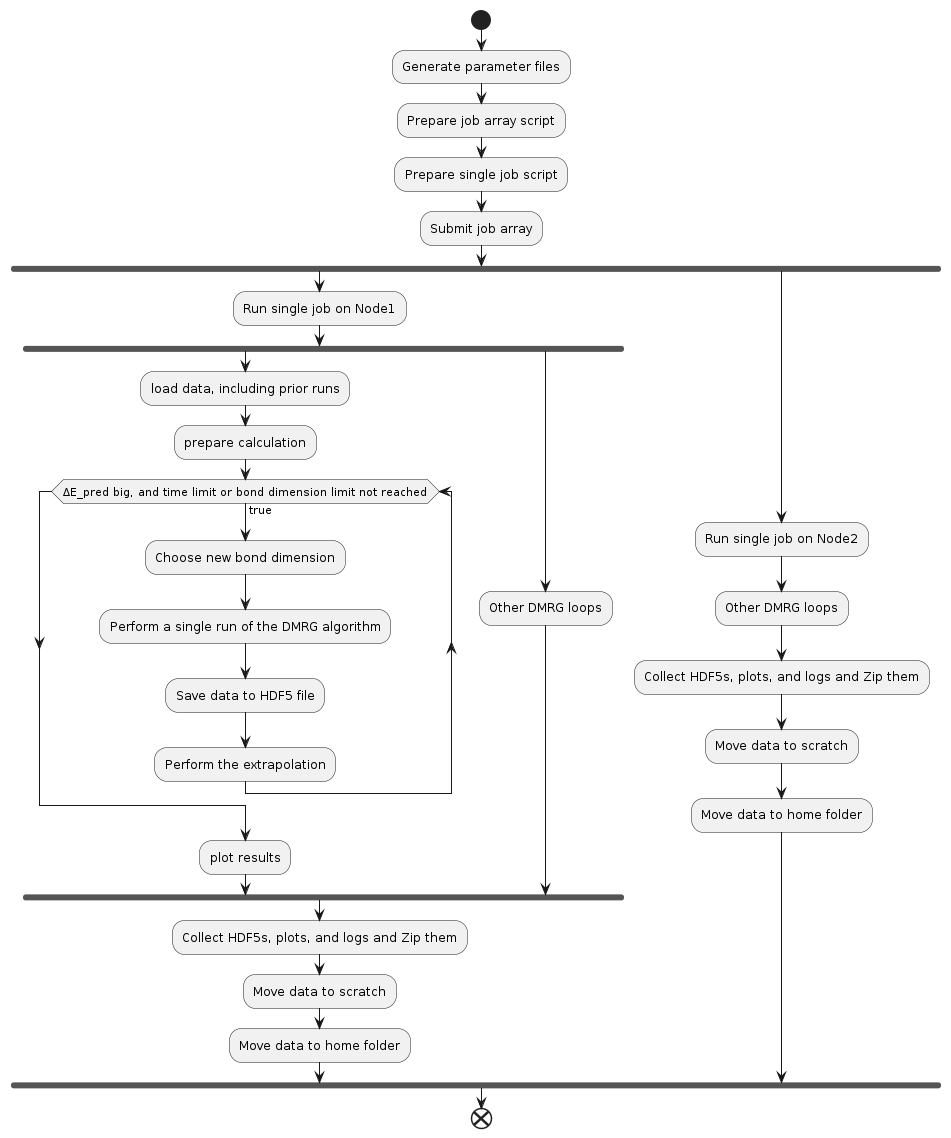

The diagram above was rendered by PlantUML. Its source (embedded in the PNG):
@startuml main
start
:Generate parameter files;
:Prepare job array script;
:Prepare single job script;
:Submit job array;
fork
:Run single job on Node1;
fork
:load data, including prior runs;
:prepare calculation;
while(ΔE_pred big, and time limit or bond dimension limit not reached) is (true)
:Choose new bond dimension;
:Perform a single run of the DMRG algorithm;
:Save data to HDF5 file;
:Perform the extrapolation;
endwhile
:plot results;
fork again
:Other DMRG loops;
end fork
:Collect HDF5s, plots, and logs and Zip them;
:Move data to scratch;
:Move data to home folder;
fork again
:Run single job on Node2;
:Other DMRG loops;
:Collect HDF5s, plots, and logs and Zip them;
:Move data to scratch;
:Move data to home folder;
end fork
end
@enduml